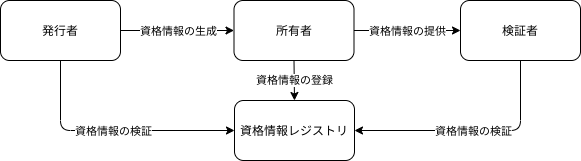

The diagram above was exported from draw.io. Its source (the exported page's mxGraphModel, read from the mxfile embedded in the PNG):
<mxGraphModel dx="750" dy="803" grid="1" gridSize="10" guides="1" tooltips="1" connect="1" arrows="1" fold="1" page="1" pageScale="1" pageWidth="827" pageHeight="1169" background="#FFFFFF" math="0" shadow="0">
  <root>
    <mxCell id="0" />
    <mxCell id="1" parent="0" />
    <mxCell id="2" value="発行者" style="rounded=1;whiteSpace=wrap;html=1;" parent="1" vertex="1">
      <mxGeometry x="180" y="380" width="120" height="60" as="geometry" />
    </mxCell>
    <mxCell id="3" value="所有者" style="rounded=1;whiteSpace=wrap;html=1;" parent="1" vertex="1">
      <mxGeometry x="413.5" y="380" width="120" height="60" as="geometry" />
    </mxCell>
    <mxCell id="6" value="検証者" style="rounded=1;whiteSpace=wrap;html=1;" parent="1" vertex="1">
      <mxGeometry x="640" y="380" width="120" height="60" as="geometry" />
    </mxCell>
    <mxCell id="8" value="" style="endArrow=classic;html=1;entryX=0;entryY=0.5;entryDx=0;entryDy=0;fontStyle=1;exitX=1;exitY=0.5;exitDx=0;exitDy=0;" parent="1" source="3" target="6" edge="1">
      <mxGeometry relative="1" as="geometry">
        <mxPoint x="520" y="409.40999999999997" as="sourcePoint" />
        <mxPoint x="580" y="409" as="targetPoint" />
      </mxGeometry>
    </mxCell>
    <mxCell id="9" value="資格情報の提供" style="edgeLabel;resizable=0;html=1;align=center;verticalAlign=middle;" parent="8" connectable="0" vertex="1">
      <mxGeometry relative="1" as="geometry" />
    </mxCell>
    <mxCell id="10" value="" style="endArrow=classic;html=1;exitX=1;exitY=0.5;exitDx=0;exitDy=0;entryX=0;entryY=0.5;entryDx=0;entryDy=0;" parent="1" source="2" target="3" edge="1">
      <mxGeometry relative="1" as="geometry">
        <mxPoint x="314" y="349.58" as="sourcePoint" />
        <mxPoint x="390" y="360" as="targetPoint" />
      </mxGeometry>
    </mxCell>
    <mxCell id="11" value="資格情報の生成" style="edgeLabel;resizable=0;html=1;align=center;verticalAlign=middle;" parent="10" connectable="0" vertex="1">
      <mxGeometry relative="1" as="geometry" />
    </mxCell>
    <mxCell id="12" value="資格情報レジストリ" style="rounded=1;whiteSpace=wrap;html=1;" parent="1" vertex="1">
      <mxGeometry x="414" y="480" width="120" height="60" as="geometry" />
    </mxCell>
    <mxCell id="14" value="" style="endArrow=classic;html=1;exitX=0.5;exitY=1;exitDx=0;exitDy=0;entryX=0;entryY=0.5;entryDx=0;entryDy=0;" parent="1" source="2" target="12" edge="1">
      <mxGeometry relative="1" as="geometry">
        <mxPoint x="450" y="330" as="sourcePoint" />
        <mxPoint x="550" y="330" as="targetPoint" />
        <Array as="points">
          <mxPoint x="240" y="510" />
        </Array>
      </mxGeometry>
    </mxCell>
    <mxCell id="15" value="資格情報の検証" style="edgeLabel;resizable=0;html=1;align=center;verticalAlign=middle;" parent="14" connectable="0" vertex="1">
      <mxGeometry relative="1" as="geometry" />
    </mxCell>
    <mxCell id="18" value="" style="endArrow=classic;html=1;exitX=0.5;exitY=1;exitDx=0;exitDy=0;entryX=1;entryY=0.5;entryDx=0;entryDy=0;" parent="1" source="6" target="12" edge="1">
      <mxGeometry relative="1" as="geometry">
        <mxPoint x="450" y="330" as="sourcePoint" />
        <mxPoint x="550" y="330" as="targetPoint" />
        <Array as="points">
          <mxPoint x="700" y="510" />
        </Array>
      </mxGeometry>
    </mxCell>
    <mxCell id="19" value="資格情報の検証" style="edgeLabel;resizable=0;html=1;align=center;verticalAlign=middle;" parent="18" connectable="0" vertex="1">
      <mxGeometry relative="1" as="geometry" />
    </mxCell>
    <mxCell id="20" value="" style="endArrow=classic;html=1;exitX=0.5;exitY=1;exitDx=0;exitDy=0;entryX=0.5;entryY=0;entryDx=0;entryDy=0;" parent="1" source="3" target="12" edge="1">
      <mxGeometry relative="1" as="geometry">
        <mxPoint x="450" y="330" as="sourcePoint" />
        <mxPoint x="550" y="330" as="targetPoint" />
      </mxGeometry>
    </mxCell>
    <mxCell id="21" value="資格情報の登録" style="edgeLabel;resizable=0;html=1;align=center;verticalAlign=middle;" parent="20" connectable="0" vertex="1">
      <mxGeometry relative="1" as="geometry" />
    </mxCell>
  </root>
</mxGraphModel>